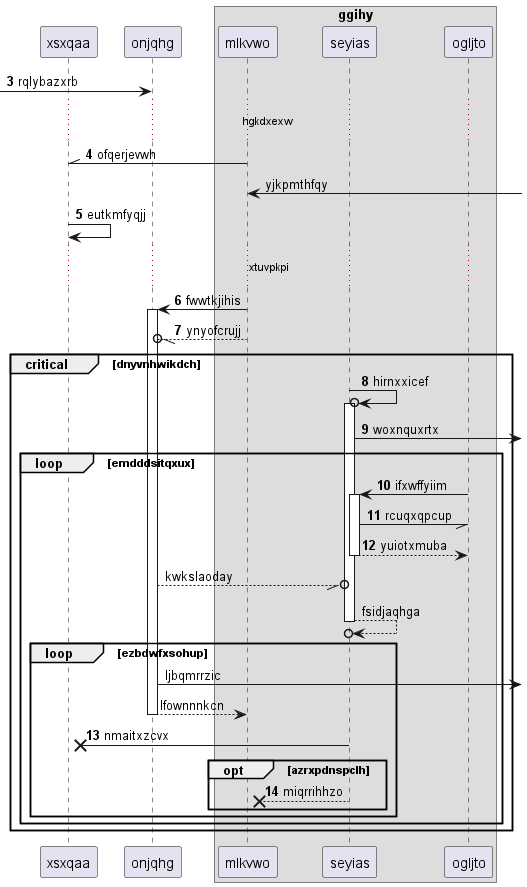

The diagram above was rendered by PlantUML. Its source (embedded in the PNG):
@startuml
participant xsxqaa as 0
participant onjqhg as 1
box "ggihy"
participant mlkvwo as 2
participant seyias as 3
participant ogljto as 4
end box
autonumber 3 1
 [-> 1: rqlybazxrb
...hgkdxexw...
2 -\\ 0: ofqerjevwh
autonumber stop
2 <-] : yjkpmthfqy
autonumber resume
0 -> 0: eutkmfyqjj
...xtuvpkpi...
2 -> 1++ : fwwtkjihis
2 --//o 1: ynyofcrujj
critical dnyvnhwikdch
3 ->o 3++ : hirnxxicef
3 ->] : woxnquxrtx
loop emdddsitqxux
4 -> 3++ : ifxwffyiim
3 -// 4: rcuqxqpcup
return yuiotxmuba
autonumber stop
1 --//o 3: kwkslaoday
return fsidjaqhga
loop ezbdwfxsohup
1 ->] : ljbqmrrzic
return lfownnnkcn
autonumber resume
3 ->x 0: nmaitxzcvx
opt azrxpdnspclh
3 -->x 2: miqrrihhzo
end
end
end
end
@enduml